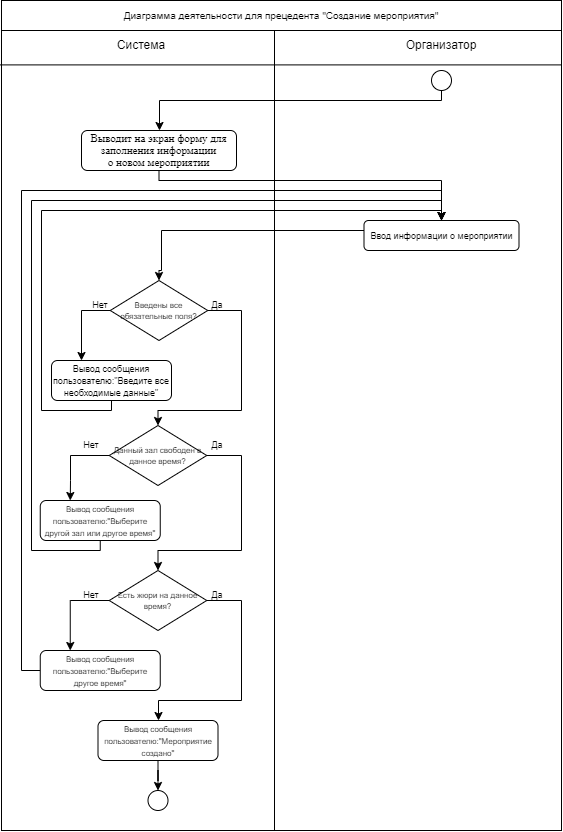

The diagram above was exported from draw.io. Its source (the exported page's mxGraphModel, read from the mxfile embedded in the PNG):
<mxGraphModel dx="1558" dy="720" grid="1" gridSize="10" guides="1" tooltips="1" connect="1" arrows="1" fold="1" page="1" pageScale="1" pageWidth="827" pageHeight="1169" math="0" shadow="0">
  <root>
    <mxCell id="0" />
    <mxCell id="1" parent="0" />
    <mxCell id="KEKM2fu58oNcfDAV0hmI-12" value="" style="rounded=0;whiteSpace=wrap;html=1;fontSize=11;" vertex="1" parent="1">
      <mxGeometry x="120" y="130" width="560" height="800" as="geometry" />
    </mxCell>
    <mxCell id="KEKM2fu58oNcfDAV0hmI-11" value="" style="rounded=0;whiteSpace=wrap;html=1;fontSize=11;" vertex="1" parent="1">
      <mxGeometry x="393" y="130" width="287" height="800" as="geometry" />
    </mxCell>
    <mxCell id="KEKM2fu58oNcfDAV0hmI-2" value="" style="endArrow=none;html=1;rounded=0;exitX=0.999;exitY=0.043;exitDx=0;exitDy=0;exitPerimeter=0;entryX=-0.002;entryY=0.043;entryDx=0;entryDy=0;entryPerimeter=0;" edge="1" parent="1" source="KEKM2fu58oNcfDAV0hmI-12" target="KEKM2fu58oNcfDAV0hmI-12">
      <mxGeometry width="50" height="50" relative="1" as="geometry">
        <mxPoint x="610" y="155.35000000000002" as="sourcePoint" />
        <mxPoint x="218.82999999999993" y="154.95999999999992" as="targetPoint" />
      </mxGeometry>
    </mxCell>
    <mxCell id="KEKM2fu58oNcfDAV0hmI-4" value="Система" style="text;html=1;strokeColor=none;fillColor=none;align=center;verticalAlign=middle;whiteSpace=wrap;rounded=0;" vertex="1" parent="1">
      <mxGeometry x="230" y="130" width="60" height="30" as="geometry" />
    </mxCell>
    <mxCell id="KEKM2fu58oNcfDAV0hmI-5" value="Организатор" style="text;html=1;strokeColor=none;fillColor=none;align=center;verticalAlign=middle;whiteSpace=wrap;rounded=0;" vertex="1" parent="1">
      <mxGeometry x="530" y="130" width="60" height="30" as="geometry" />
    </mxCell>
    <mxCell id="KEKM2fu58oNcfDAV0hmI-6" value="&lt;font style=&quot;font-size: 10px;&quot;&gt;Диаграмма деятельности для прецедента &quot;Создание мероприятия&quot;&lt;/font&gt;" style="rounded=0;whiteSpace=wrap;html=1;" vertex="1" parent="1">
      <mxGeometry x="120" y="100" width="560" height="30" as="geometry" />
    </mxCell>
    <mxCell id="KEKM2fu58oNcfDAV0hmI-13" style="edgeStyle=orthogonalEdgeStyle;rounded=0;orthogonalLoop=1;jettySize=auto;html=1;fontSize=8;" edge="1" parent="1" source="KEKM2fu58oNcfDAV0hmI-7" target="KEKM2fu58oNcfDAV0hmI-8">
      <mxGeometry relative="1" as="geometry">
        <Array as="points">
          <mxPoint x="560" y="200" />
          <mxPoint x="278" y="200" />
        </Array>
      </mxGeometry>
    </mxCell>
    <mxCell id="KEKM2fu58oNcfDAV0hmI-7" value="" style="ellipse;whiteSpace=wrap;html=1;aspect=fixed;fontSize=10;" vertex="1" parent="1">
      <mxGeometry x="550" y="170" width="20" height="20" as="geometry" />
    </mxCell>
    <mxCell id="KEKM2fu58oNcfDAV0hmI-14" style="edgeStyle=orthogonalEdgeStyle;rounded=0;orthogonalLoop=1;jettySize=auto;html=1;fontSize=8;" edge="1" parent="1" source="KEKM2fu58oNcfDAV0hmI-8" target="KEKM2fu58oNcfDAV0hmI-10">
      <mxGeometry relative="1" as="geometry">
        <Array as="points">
          <mxPoint x="277" y="280" />
          <mxPoint x="560" y="280" />
        </Array>
      </mxGeometry>
    </mxCell>
    <mxCell id="KEKM2fu58oNcfDAV0hmI-8" value="&lt;span style=&quot;line-height: 115%; font-family: &amp;quot;Times New Roman&amp;quot;, serif;&quot;&gt;&lt;font style=&quot;font-size: 11px;&quot;&gt;Выводит на экран форму для заполнения информации&lt;br/&gt;о новом мероприятии&lt;/font&gt;&lt;/span&gt;" style="rounded=1;whiteSpace=wrap;html=1;fontSize=10;" vertex="1" parent="1">
      <mxGeometry x="200" y="230" width="155" height="40" as="geometry" />
    </mxCell>
    <mxCell id="KEKM2fu58oNcfDAV0hmI-23" style="edgeStyle=orthogonalEdgeStyle;rounded=0;orthogonalLoop=1;jettySize=auto;html=1;entryX=0.25;entryY=0;entryDx=0;entryDy=0;fontSize=10;" edge="1" parent="1" source="KEKM2fu58oNcfDAV0hmI-9" target="KEKM2fu58oNcfDAV0hmI-18">
      <mxGeometry relative="1" as="geometry">
        <Array as="points">
          <mxPoint x="200" y="410" />
        </Array>
      </mxGeometry>
    </mxCell>
    <mxCell id="KEKM2fu58oNcfDAV0hmI-24" style="edgeStyle=orthogonalEdgeStyle;rounded=0;orthogonalLoop=1;jettySize=auto;html=1;entryX=0.5;entryY=0;entryDx=0;entryDy=0;fontSize=10;" edge="1" parent="1" source="KEKM2fu58oNcfDAV0hmI-9" target="KEKM2fu58oNcfDAV0hmI-22">
      <mxGeometry relative="1" as="geometry">
        <Array as="points">
          <mxPoint x="360" y="410" />
          <mxPoint x="360" y="510" />
          <mxPoint x="277" y="510" />
        </Array>
      </mxGeometry>
    </mxCell>
    <mxCell id="KEKM2fu58oNcfDAV0hmI-9" value="&lt;font style=&quot;font-size: 8px;&quot;&gt;Введены все обязательные поля?&lt;/font&gt;" style="rhombus;whiteSpace=wrap;html=1;fontSize=9;" vertex="1" parent="1">
      <mxGeometry x="228.75" y="380" width="97.5" height="60" as="geometry" />
    </mxCell>
    <mxCell id="KEKM2fu58oNcfDAV0hmI-15" style="edgeStyle=orthogonalEdgeStyle;rounded=0;orthogonalLoop=1;jettySize=auto;html=1;entryX=0.5;entryY=0;entryDx=0;entryDy=0;fontSize=8;" edge="1" parent="1" source="KEKM2fu58oNcfDAV0hmI-10" target="KEKM2fu58oNcfDAV0hmI-9">
      <mxGeometry relative="1" as="geometry">
        <Array as="points">
          <mxPoint x="280" y="330" />
          <mxPoint x="280" y="370" />
        </Array>
      </mxGeometry>
    </mxCell>
    <mxCell id="KEKM2fu58oNcfDAV0hmI-10" value="&lt;font style=&quot;font-size: 9px;&quot;&gt;Ввод информации о мероприятии&lt;/font&gt;" style="rounded=1;whiteSpace=wrap;html=1;fontSize=10;" vertex="1" parent="1">
      <mxGeometry x="482.5" y="320" width="155" height="30" as="geometry" />
    </mxCell>
    <mxCell id="KEKM2fu58oNcfDAV0hmI-21" style="edgeStyle=orthogonalEdgeStyle;rounded=0;orthogonalLoop=1;jettySize=auto;html=1;fontSize=8;" edge="1" parent="1" source="KEKM2fu58oNcfDAV0hmI-18">
      <mxGeometry relative="1" as="geometry">
        <mxPoint x="560" y="320" as="targetPoint" />
        <Array as="points">
          <mxPoint x="230" y="510" />
          <mxPoint x="160" y="510" />
          <mxPoint x="160" y="310" />
          <mxPoint x="560" y="310" />
        </Array>
      </mxGeometry>
    </mxCell>
    <mxCell id="KEKM2fu58oNcfDAV0hmI-18" value="&lt;font style=&quot;font-size: 9px;&quot;&gt;Вывод сообщения пользователю:&quot;Введите все необходимые данные&quot;&lt;/font&gt;" style="rounded=1;whiteSpace=wrap;html=1;fontSize=10;" vertex="1" parent="1">
      <mxGeometry x="170" y="460" width="120" height="40" as="geometry" />
    </mxCell>
    <mxCell id="KEKM2fu58oNcfDAV0hmI-20" value="Нет" style="text;html=1;strokeColor=none;fillColor=none;align=center;verticalAlign=middle;whiteSpace=wrap;rounded=0;fontSize=9;" vertex="1" parent="1">
      <mxGeometry x="208.75" y="400" width="20" height="10" as="geometry" />
    </mxCell>
    <mxCell id="KEKM2fu58oNcfDAV0hmI-27" style="edgeStyle=orthogonalEdgeStyle;rounded=0;orthogonalLoop=1;jettySize=auto;html=1;entryX=0.25;entryY=0;entryDx=0;entryDy=0;fontSize=10;" edge="1" parent="1" source="KEKM2fu58oNcfDAV0hmI-22" target="KEKM2fu58oNcfDAV0hmI-26">
      <mxGeometry relative="1" as="geometry">
        <Array as="points">
          <mxPoint x="189" y="555" />
          <mxPoint x="189" y="580" />
          <mxPoint x="189" y="580" />
        </Array>
      </mxGeometry>
    </mxCell>
    <mxCell id="KEKM2fu58oNcfDAV0hmI-31" style="edgeStyle=orthogonalEdgeStyle;rounded=0;orthogonalLoop=1;jettySize=auto;html=1;entryX=0.5;entryY=0;entryDx=0;entryDy=0;fontSize=8;" edge="1" parent="1" source="KEKM2fu58oNcfDAV0hmI-22" target="KEKM2fu58oNcfDAV0hmI-30">
      <mxGeometry relative="1" as="geometry">
        <Array as="points">
          <mxPoint x="360" y="555" />
          <mxPoint x="360" y="650" />
          <mxPoint x="277" y="650" />
        </Array>
      </mxGeometry>
    </mxCell>
    <mxCell id="KEKM2fu58oNcfDAV0hmI-22" value="&lt;font style=&quot;font-size: 8px;&quot;&gt;Данный зал свободен в данное время?&lt;/font&gt;" style="rhombus;whiteSpace=wrap;html=1;fontSize=9;" vertex="1" parent="1">
      <mxGeometry x="227.75" y="525" width="97.5" height="60" as="geometry" />
    </mxCell>
    <mxCell id="KEKM2fu58oNcfDAV0hmI-25" value="Да" style="text;html=1;strokeColor=none;fillColor=none;align=center;verticalAlign=middle;whiteSpace=wrap;rounded=0;fontSize=9;" vertex="1" parent="1">
      <mxGeometry x="326.25" y="400" width="20" height="10" as="geometry" />
    </mxCell>
    <mxCell id="KEKM2fu58oNcfDAV0hmI-29" style="edgeStyle=orthogonalEdgeStyle;rounded=0;orthogonalLoop=1;jettySize=auto;html=1;fontSize=10;" edge="1" parent="1" source="KEKM2fu58oNcfDAV0hmI-26">
      <mxGeometry relative="1" as="geometry">
        <mxPoint x="560" y="320" as="targetPoint" />
        <Array as="points">
          <mxPoint x="219" y="650" />
          <mxPoint x="150" y="650" />
          <mxPoint x="150" y="300" />
        </Array>
      </mxGeometry>
    </mxCell>
    <mxCell id="KEKM2fu58oNcfDAV0hmI-26" value="&lt;font style=&quot;font-size: 8px;&quot;&gt;Вывод сообщения пользователю:&quot;Выберите другой зал или другое время&quot;&lt;/font&gt;" style="rounded=1;whiteSpace=wrap;html=1;fontSize=10;" vertex="1" parent="1">
      <mxGeometry x="158.75" y="600" width="120" height="40" as="geometry" />
    </mxCell>
    <mxCell id="KEKM2fu58oNcfDAV0hmI-28" value="Нет" style="text;html=1;strokeColor=none;fillColor=none;align=center;verticalAlign=middle;whiteSpace=wrap;rounded=0;fontSize=9;" vertex="1" parent="1">
      <mxGeometry x="200" y="540" width="20" height="10" as="geometry" />
    </mxCell>
    <mxCell id="KEKM2fu58oNcfDAV0hmI-34" style="edgeStyle=orthogonalEdgeStyle;rounded=0;orthogonalLoop=1;jettySize=auto;html=1;fontSize=8;entryX=0.25;entryY=0;entryDx=0;entryDy=0;" edge="1" parent="1" source="KEKM2fu58oNcfDAV0hmI-30" target="KEKM2fu58oNcfDAV0hmI-33">
      <mxGeometry relative="1" as="geometry">
        <Array as="points">
          <mxPoint x="189" y="700" />
        </Array>
      </mxGeometry>
    </mxCell>
    <mxCell id="KEKM2fu58oNcfDAV0hmI-38" style="edgeStyle=orthogonalEdgeStyle;rounded=0;orthogonalLoop=1;jettySize=auto;html=1;fontSize=8;" edge="1" parent="1" source="KEKM2fu58oNcfDAV0hmI-30" target="KEKM2fu58oNcfDAV0hmI-37">
      <mxGeometry relative="1" as="geometry">
        <Array as="points">
          <mxPoint x="360" y="700" />
          <mxPoint x="360" y="800" />
          <mxPoint x="277" y="800" />
        </Array>
      </mxGeometry>
    </mxCell>
    <mxCell id="KEKM2fu58oNcfDAV0hmI-30" value="&lt;font style=&quot;font-size: 8px;&quot;&gt;Есть жюри на данное время?&lt;/font&gt;" style="rhombus;whiteSpace=wrap;html=1;fontSize=9;" vertex="1" parent="1">
      <mxGeometry x="227.75" y="670" width="97.5" height="60" as="geometry" />
    </mxCell>
    <mxCell id="KEKM2fu58oNcfDAV0hmI-32" value="Да" style="text;html=1;strokeColor=none;fillColor=none;align=center;verticalAlign=middle;whiteSpace=wrap;rounded=0;fontSize=9;" vertex="1" parent="1">
      <mxGeometry x="326.25" y="540" width="20" height="10" as="geometry" />
    </mxCell>
    <mxCell id="KEKM2fu58oNcfDAV0hmI-36" style="edgeStyle=orthogonalEdgeStyle;rounded=0;orthogonalLoop=1;jettySize=auto;html=1;fontSize=8;" edge="1" parent="1" source="KEKM2fu58oNcfDAV0hmI-33">
      <mxGeometry relative="1" as="geometry">
        <mxPoint x="560" y="320" as="targetPoint" />
        <Array as="points">
          <mxPoint x="140" y="770" />
          <mxPoint x="140" y="290" />
        </Array>
      </mxGeometry>
    </mxCell>
    <mxCell id="KEKM2fu58oNcfDAV0hmI-33" value="&lt;font style=&quot;font-size: 8px;&quot;&gt;Вывод сообщения пользователю:&quot;Выберите другое время&quot;&lt;/font&gt;" style="rounded=1;whiteSpace=wrap;html=1;fontSize=10;" vertex="1" parent="1">
      <mxGeometry x="158.75" y="750" width="120" height="40" as="geometry" />
    </mxCell>
    <mxCell id="KEKM2fu58oNcfDAV0hmI-35" value="Нет" style="text;html=1;strokeColor=none;fillColor=none;align=center;verticalAlign=middle;whiteSpace=wrap;rounded=0;fontSize=9;" vertex="1" parent="1">
      <mxGeometry x="200" y="690" width="20" height="10" as="geometry" />
    </mxCell>
    <mxCell id="KEKM2fu58oNcfDAV0hmI-41" value="" style="edgeStyle=orthogonalEdgeStyle;rounded=0;orthogonalLoop=1;jettySize=auto;html=1;fontSize=8;" edge="1" parent="1" source="KEKM2fu58oNcfDAV0hmI-37" target="KEKM2fu58oNcfDAV0hmI-40">
      <mxGeometry relative="1" as="geometry" />
    </mxCell>
    <mxCell id="KEKM2fu58oNcfDAV0hmI-37" value="&lt;font style=&quot;font-size: 8px;&quot;&gt;Вывод сообщения пользователю:&quot;Мероприятие создано&quot;&lt;/font&gt;" style="rounded=1;whiteSpace=wrap;html=1;fontSize=10;" vertex="1" parent="1">
      <mxGeometry x="216.5" y="820" width="120" height="40" as="geometry" />
    </mxCell>
    <mxCell id="KEKM2fu58oNcfDAV0hmI-39" value="Да" style="text;html=1;strokeColor=none;fillColor=none;align=center;verticalAlign=middle;whiteSpace=wrap;rounded=0;fontSize=9;" vertex="1" parent="1">
      <mxGeometry x="329.38" y="690" width="13.75" height="10" as="geometry" />
    </mxCell>
    <mxCell id="KEKM2fu58oNcfDAV0hmI-40" value="" style="ellipse;whiteSpace=wrap;html=1;aspect=fixed;fontSize=10;" vertex="1" parent="1">
      <mxGeometry x="266.5" y="890" width="20" height="20" as="geometry" />
    </mxCell>
  </root>
</mxGraphModel>